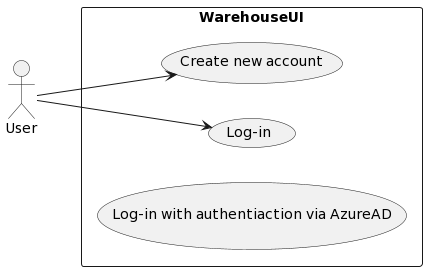

The diagram above was rendered by PlantUML. Its source (embedded in the PNG):
@startuml
left to right direction
actor "User" as fc
rectangle WarehouseUI {
  usecase "Create new account" as UC1
  usecase "Log-in" as UC2
  usecase "Log-in with authentiaction via AzureAD" as UC3

}
fc --> UC1
fc --> UC2
@enduml